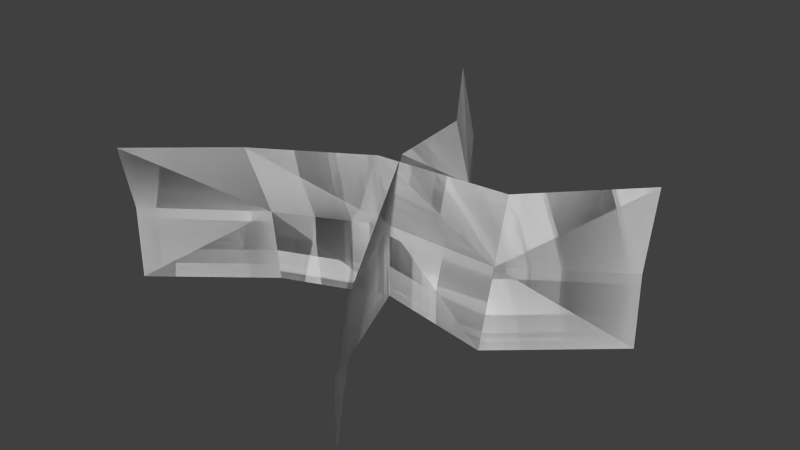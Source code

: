 # Source: foliage_grass4.blend  (saved by Blender 2.76.0; exported with 4.5.12 LTS)
import bpy
from mathutils import Matrix  # noqa: F401  (used for matrix-valued properties, if any)

bpy.ops.wm.read_factory_settings(use_empty=True)
scene = bpy.context.scene
scene.name = 'Scene'

# ---- collections
col_collection_1 = bpy.data.collections.new('Collection 1'); scene.collection.children.link(col_collection_1)

# ---- world
world_world = bpy.data.worlds.new('World'); scene.world = world_world
world_world.color = (0.05088, 0.05088, 0.05088)
world_world.use_sun_shadow = False
world_world.sun_shadow_jitter_overblur = 0.0
world_world.cycles.sampling_method = 'MANUAL'
world_world.cycles.sample_map_resolution = 256

# ---- meshes
me_plane = bpy.data.meshes.new('Plane')
me_plane.from_pydata([(0.2163, -2.896e-09, -0.06625), (-0.2025, 5.292e-09, 0.1211), (0.2163, 0.1458, -0.0826), (-0.2025, 0.1365, 0.1339), (-0.1001, 0.1458, 0.07528), (-0.1001, 1.747e-09, 0.03997), (0.0003256, -1.206e-11, -0.0002759), (0.1161, 9.066e-10, 0.02074), (0.0003256, 0.1458, 0.01443), (0.1161, 0.1337, -0.01444), (0.2163, 0.07288, -0.06625), (-0.2025, 0.07288, 0.1211), (0.1161, 0.07288, 0.001907), (0.0003256, 0.07288, -0.0002759), (-0.1001, 0.07288, 0.0477), (0.2163, -2.896e-09, -0.06625), (-0.2025, 5.292e-09, 0.1211), (0.2163, 0.1458, -0.0826), (-0.2025, 0.1365, 0.1339), (-0.1001, 0.1458, 0.07528), (-0.1001, 1.747e-09, 0.03997), (0.0003256, -1.206e-11, -0.0002759), (0.1161, 9.066e-10, 0.02074), (0.0003256, 0.1458, 0.01443), (0.1161, 0.1337, -0.01444), (0.2163, 0.07288, -0.06625), (-0.2025, 0.07288, 0.1211), (0.1161, 0.07288, 0.001907), (0.0003256, 0.07288, -0.0002759), (-0.1001, 0.07288, 0.0477), (-0.06625, -9.457e-09, -0.2163), (0.1211, 8.853e-09, 0.2025), (-0.0826, 0.1458, -0.2163), (0.1339, 0.1365, 0.2025), (0.07528, 0.1458, 0.1001), (0.03997, 4.375e-09, 0.1001), (-0.0002759, -1.423e-11, -0.0003256), (0.02074, -5.074e-09, -0.1161), (0.01443, 0.1458, -0.0003256), (-0.01444, 0.1337, -0.1161), (-0.06625, 0.07288, -0.2163), (0.1211, 0.07288, 0.2025), (0.001907, 0.07288, -0.1161), (-0.0002759, 0.07288, -0.0003256), (0.0477, 0.07288, 0.1001), (-0.06625, -9.457e-09, -0.2163), (0.1211, 8.853e-09, 0.2025), (-0.0826, 0.1458, -0.2163), (0.1339, 0.1365, 0.2025), (0.07528, 0.1458, 0.1001), (0.03997, 4.375e-09, 0.1001), (-0.0002759, -1.423e-11, -0.0003256), (0.02074, -5.074e-09, -0.1161), (0.01443, 0.1458, -0.0003256), (-0.01444, 0.1337, -0.1161), (-0.06625, 0.07288, -0.2163), (0.1211, 0.07288, 0.2025), (0.001907, 0.07288, -0.1161), (-0.0002759, 0.07288, -0.0003256), (0.0477, 0.07288, 0.1001)], [], [(14, 11, 3), (12, 9, 2), (12, 13, 8), (13, 14, 4), (6, 5, 14), (7, 6, 13), (0, 7, 12), (1, 11, 14), (4, 14, 3), (10, 12, 2), (9, 12, 8), (8, 13, 4), (5, 1, 14), (13, 6, 14), (12, 7, 13), (10, 0, 12), (29, 18, 26), (27, 17, 24), (27, 23, 28), (28, 19, 29), (21, 29, 20), (22, 28, 21), (15, 27, 22), (16, 29, 26), (19, 18, 29), (25, 17, 27), (24, 23, 27), (23, 19, 28), (20, 29, 16), (28, 29, 21), (27, 28, 22), (25, 27, 15), (44, 41, 33), (42, 39, 32), (42, 43, 38), (43, 44, 34), (36, 35, 44), (37, 36, 43), (30, 37, 42), (31, 41, 44), (34, 44, 33), (40, 42, 32), (39, 42, 38), (38, 43, 34), (35, 31, 44), (43, 36, 44), (42, 37, 43), (40, 30, 42), (59, 48, 56), (57, 47, 54), (57, 53, 58), (58, 49, 59), (51, 59, 50), (52, 58, 51), (45, 57, 52), (46, 59, 56), (49, 48, 59), (55, 47, 57), (54, 53, 57), (53, 49, 58), (50, 59, 46), (58, 59, 51), (57, 58, 52), (55, 57, 45)])
_uv = me_plane.uv_layers.new(name='UVMap')
_uv.uv.foreach_set('vector', [0.9142, 0.1795, 0.9865, 0.1795, 0.9865, 0.3589, 0.7697, 0.1795, 0.7697, 0.3589, 0.6974, 0.3589, 0.7697, 0.1795, 0.8419, 0.1795, 0.8419, 0.3589, 0.8419, 0.1795, 0.9142, 0.1795, 0.9142, 0.3589, 0.8419, 0.0, 0.9142, 0.0, 0.9142, 0.1795, 0.7697, 0.0, 0.8419, 0.0, 0.8419, 0.1795, 0.6974, 0.0, 0.7697, 0.0, 0.7697, 0.1795, 0.9865, 0.0, 0.9865, 0.1795, 0.9142, 0.1795, 0.9142, 0.3589, 0.9142, 0.1795, 0.9865, 0.3589, 0.6974, 0.1795, 0.7697, 0.1795, 0.6974, 0.3589, 0.7697, 0.3589, 0.7697, 0.1795, 0.8419, 0.3589, 0.8419, 0.3589, 0.8419, 0.1795, 0.9142, 0.3589, 0.9142, 0.0, 0.9865, 0.0, 0.9142, 0.1795, 0.8419, 0.1795, 0.8419, 0.0, 0.9142, 0.1795, 0.7697, 0.1795, 0.7697, 0.0, 0.8419, 0.1795, 0.6974, 0.1795, 0.6974, 0.0, 0.7697, 0.1795, 0.9142, 0.1795, 0.9865, 0.3589, 0.9865, 0.1795, 0.7697, 0.1795, 0.6974, 0.3589, 0.7697, 0.3589, 0.7697, 0.1795, 0.8419, 0.3589, 0.8419, 0.1795, 0.8419, 0.1795, 0.9142, 0.3589, 0.9142, 0.1795, 0.8419, 0.0, 0.9142, 0.1795, 0.9142, 0.0, 0.7697, 0.0, 0.8419, 0.1795, 0.8419, 0.0, 0.6974, 0.0, 0.7697, 0.1795, 0.7697, 0.0, 0.9865, 0.0, 0.9142, 0.1795, 0.9865, 0.1795, 0.9142, 0.3589, 0.9865, 0.3589, 0.9142, 0.1795, 0.6974, 0.1795, 0.6974, 0.3589, 0.7697, 0.1795, 0.7697, 0.3589, 0.8419, 0.3589, 0.7697, 0.1795, 0.8419, 0.3589, 0.9142, 0.3589, 0.8419, 0.1795, 0.9142, 0.0, 0.9142, 0.1795, 0.9865, 0.0, 0.8419, 0.1795, 0.9142, 0.1795, 0.8419, 0.0, 0.7697, 0.1795, 0.8419, 0.1795, 0.7697, 0.0, 0.6974, 0.1795, 0.7697, 0.1795, 0.6974, 0.0, 0.9142, 0.1795, 0.9865, 0.1795, 0.9865, 0.3589, 0.7697, 0.1795, 0.7697, 0.3589, 0.6974, 0.3589, 0.7697, 0.1795, 0.8419, 0.1795, 0.8419, 0.3589, 0.8419, 0.1795, 0.9142, 0.1795, 0.9142, 0.3589, 0.8419, 0.0, 0.9142, 0.0, 0.9142, 0.1795, 0.7697, 0.0, 0.8419, 0.0, 0.8419, 0.1795, 0.6974, 0.0, 0.7697, 0.0, 0.7697, 0.1795, 0.9865, 0.0, 0.9865, 0.1795, 0.9142, 0.1795, 0.9142, 0.3589, 0.9142, 0.1795, 0.9865, 0.3589, 0.6974, 0.1795, 0.7697, 0.1795, 0.6974, 0.3589, 0.7697, 0.3589, 0.7697, 0.1795, 0.8419, 0.3589, 0.8419, 0.3589, 0.8419, 0.1795, 0.9142, 0.3589, 0.9142, 0.0, 0.9865, 0.0, 0.9142, 0.1795, 0.8419, 0.1795, 0.8419, 0.0, 0.9142, 0.1795, 0.7697, 0.1795, 0.7697, 0.0, 0.8419, 0.1795, 0.6974, 0.1795, 0.6974, 0.0, 0.7697, 0.1795, 0.9142, 0.1795, 0.9865, 0.3589, 0.9865, 0.1795, 0.7697, 0.1795, 0.6974, 0.3589, 0.7697, 0.3589, 0.7697, 0.1795, 0.8419, 0.3589, 0.8419, 0.1795, 0.8419, 0.1795, 0.9142, 0.3589, 0.9142, 0.1795, 0.8419, 0.0, 0.9142, 0.1795, 0.9142, 0.0, 0.7697, 0.0, 0.8419, 0.1795, 0.8419, 0.0, 0.6974, 0.0, 0.7697, 0.1795, 0.7697, 0.0, 0.9865, 0.0, 0.9142, 0.1795, 0.9865, 0.1795, 0.9142, 0.3589, 0.9865, 0.3589, 0.9142, 0.1795, 0.6974, 0.1795, 0.6974, 0.3589, 0.7697, 0.1795, 0.7697, 0.3589, 0.8419, 0.3589, 0.7697, 0.1795, 0.8419, 0.3589, 0.9142, 0.3589, 0.8419, 0.1795, 0.9142, 0.0, 0.9142, 0.1795, 0.9865, 0.0, 0.8419, 0.1795, 0.9142, 0.1795, 0.8419, 0.0, 0.7697, 0.1795, 0.8419, 0.1795, 0.7697, 0.0, 0.6974, 0.1795, 0.7697, 0.1795, 0.6974, 0.0])
me_plane.use_remesh_preserve_volume = False
me_plane.use_remesh_preserve_attributes = False
me_plane.use_mirror_vertex_groups = False
me_plane.update()

# ---- objects
ob_plane = bpy.data.objects.new('Plane', me_plane)

# ---- transforms, parenting, visibility, modifiers, constraints
ob_plane.location = (0.0, 0.0, 0.0)
ob_plane.rotation_euler = (1.571, -0.0, 0.0)
ob_plane.lineart.crease_threshold = 0.0

# ---- collection membership
col_collection_1.objects.link(ob_plane)

# ---- scene / render settings (as saved in the file)
scene.frame_start = 1; scene.frame_end = 2; scene.frame_set(1)
scene.render.engine = 'BLENDER_EEVEE_NEXT'
scene.render.resolution_percentage = 50
scene.render.dither_intensity = 0.0
scene.cycles.use_denoising = False
scene.cycles.samples = 10
scene.cycles.sampling_pattern = 'TABULATED_SOBOL'
scene.cycles.light_sampling_threshold = 0.0
scene.cycles.use_adaptive_sampling = False
scene.cycles.use_light_tree = False
scene.cycles.blur_glossy = 0.0
scene.cycles.pixel_filter_type = 'GAUSSIAN'
scene.cycles.sample_clamp_indirect = 0.0
scene.view_settings.view_transform = 'Standard'
bpy.context.view_layer.update()

# ---- added for rendering (the .blend has no active camera and no usable light): camera, sun
cam_auto = bpy.data.cameras.new('AutoCamera')
cam_auto.lens = 50.0
cam_auto.sensor_width = 36.0
cam_auto.clip_end = 1000.0
ob_auto_camera = bpy.data.objects.new('AutoCamera', cam_auto)
scene.collection.objects.link(ob_auto_camera)
ob_auto_camera.location = (0.571331, -0.670395, 0.524417)
ob_auto_camera.rotation_euler = (1.09748, -7.21219e-08, 0.694738)
scene.camera = ob_auto_camera
light_auto_sun = bpy.data.lights.new('AutoSun', 'SUN')
light_auto_sun.energy = 3.0
light_auto_sun.angle = 0.0523599
ob_auto_sun = bpy.data.objects.new('AutoSun', light_auto_sun)
scene.collection.objects.link(ob_auto_sun)
ob_auto_sun.rotation_euler = (0.872665, 0.174533, 0.523599)
bpy.context.view_layer.update()
